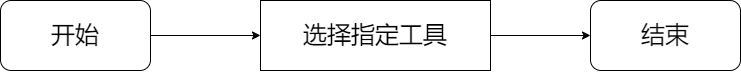

The diagram above was exported from draw.io. Its source (the exported page's mxGraphModel, read from the mxfile embedded in the PNG):
<mxGraphModel dx="1136" dy="593" grid="1" gridSize="10" guides="1" tooltips="1" connect="1" arrows="1" fold="1" page="1" pageScale="1" pageWidth="1169" pageHeight="827" math="0" shadow="0">
  <root>
    <mxCell id="0" />
    <mxCell id="1" parent="0" />
    <mxCell id="5" style="edgeStyle=none;html=1;exitX=1;exitY=0.5;exitDx=0;exitDy=0;entryX=0;entryY=0.5;entryDx=0;entryDy=0;fontSize=24;" parent="1" source="3" target="4" edge="1">
      <mxGeometry relative="1" as="geometry" />
    </mxCell>
    <mxCell id="3" value="&lt;font style=&quot;font-size: 24px;&quot;&gt;开始&lt;/font&gt;" style="rounded=1;whiteSpace=wrap;html=1;" parent="1" vertex="1">
      <mxGeometry x="30" y="40" width="150" height="70" as="geometry" />
    </mxCell>
    <mxCell id="8" style="edgeStyle=none;html=1;exitX=1;exitY=0.5;exitDx=0;exitDy=0;entryX=0;entryY=0.5;entryDx=0;entryDy=0;fontSize=24;" parent="1" source="4" target="7" edge="1">
      <mxGeometry relative="1" as="geometry" />
    </mxCell>
    <mxCell id="4" value="选择指定工具" style="rounded=0;whiteSpace=wrap;html=1;fontSize=24;" parent="1" vertex="1">
      <mxGeometry x="290" y="40" width="230" height="70" as="geometry" />
    </mxCell>
    <mxCell id="7" value="&lt;font style=&quot;font-size: 24px;&quot;&gt;结束&lt;/font&gt;" style="rounded=1;whiteSpace=wrap;html=1;" parent="1" vertex="1">
      <mxGeometry x="620" y="40" width="150" height="70" as="geometry" />
    </mxCell>
  </root>
</mxGraphModel>